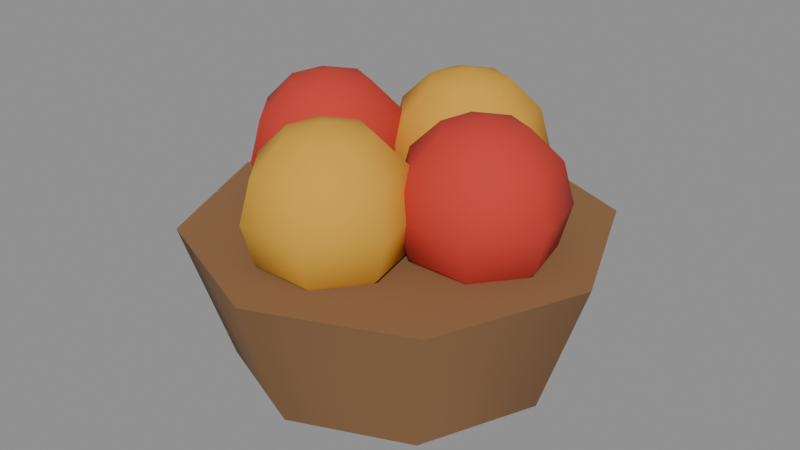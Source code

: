 # Source: good-apple.blend  (saved by Blender 5.3.31; exported with 4.5.12 LTS)
import bpy
from mathutils import Matrix  # noqa: F401  (used for matrix-valued properties, if any)

bpy.ops.wm.read_factory_settings(use_empty=True)
scene = bpy.context.scene
scene.name = 'Scene'

# ---- materials (node trees are filled in below, after node groups)
mat_8a6440 = bpy.data.materials.new('#8a6440')
mat_8a6440.use_backface_culling = True
mat_8a6440.diffuse_color = (0.2542, 0.1274, 0.05127, 1.0)
mat_c8382c = bpy.data.materials.new('#c8382c')
mat_c8382c.use_backface_culling = True
mat_c8382c.diffuse_color = (0.5776, 0.03955, 0.02519, 1.0)
mat_d8a030 = bpy.data.materials.new('#d8a030')
mat_d8a030.use_backface_culling = True
mat_d8a030.diffuse_color = (0.6867, 0.3515, 0.02956, 1.0)

# ---- material node trees
mat_8a6440.use_nodes = True; mat_8a6440.node_tree.nodes.clear()
_N = mat_8a6440.node_tree.nodes; _L = mat_8a6440.node_tree.links
n0 = _N.new('ShaderNodeBsdfPrincipled'); n0.name = 'Principled BSDF'; n0.location = (-200, 100)
n0.inputs[0].default_value = (0.2542, 0.1274, 0.05127, 1.0)
n0.inputs[2].default_value = 0.9
n0.inputs[10].default_value = 0.005
n1 = _N.new('ShaderNodeOutputMaterial'); n1.name = 'Material Output'; n1.location = (200, 100)
_L.new(n0.outputs[0], n1.inputs[0])
n1.is_active_output = True
mat_c8382c.use_nodes = True; mat_c8382c.node_tree.nodes.clear()
_N = mat_c8382c.node_tree.nodes; _L = mat_c8382c.node_tree.links
n0 = _N.new('ShaderNodeBsdfPrincipled'); n0.name = 'Principled BSDF'; n0.location = (-200, 100)
n0.inputs[0].default_value = (0.5776, 0.03955, 0.02519, 1.0)
n0.inputs[2].default_value = 0.9
n0.inputs[10].default_value = 0.005
n1 = _N.new('ShaderNodeOutputMaterial'); n1.name = 'Material Output'; n1.location = (200, 100)
_L.new(n0.outputs[0], n1.inputs[0])
n1.is_active_output = True
mat_d8a030.use_nodes = True; mat_d8a030.node_tree.nodes.clear()
_N = mat_d8a030.node_tree.nodes; _L = mat_d8a030.node_tree.links
n0 = _N.new('ShaderNodeBsdfPrincipled'); n0.name = 'Principled BSDF'; n0.location = (-200, 100)
n0.inputs[0].default_value = (0.6867, 0.3515, 0.02956, 1.0)
n0.inputs[2].default_value = 0.9
n0.inputs[10].default_value = 0.005
n1 = _N.new('ShaderNodeOutputMaterial'); n1.name = 'Material Output'; n1.location = (200, 100)
_L.new(n0.outputs[0], n1.inputs[0])
n1.is_active_output = True

# ---- meshes
me_8a6440 = bpy.data.meshes.new('#8a6440')
me_8a6440.from_pydata([(0.0, 0.07, -3.725e-09), (0.0, 0.09, 0.06), (0.0495, 0.0495, -1.863e-09), (0.06364, 0.06364, 0.06), (0.07, -1.311e-09, 0.0), (0.09, 1.311e-09, 0.06), (0.0495, -0.0495, 1.863e-09), (0.06364, -0.06364, 0.06), (0.0, -0.07, 3.725e-09), (0.0, -0.09, 0.06), (-0.0495, -0.0495, 1.863e-09), (-0.06364, -0.06364, 0.06), (-0.07, -1.311e-09, 0.0), (-0.09, 1.311e-09, 0.06), (-0.0495, 0.0495, -1.863e-09), (-0.06364, 0.06364, 0.06)], [], [(0, 1, 3, 2), (2, 3, 5, 4), (4, 5, 7, 6), (6, 7, 9, 8), (8, 9, 11, 10), (10, 11, 13, 12), (3, 1, 15, 13, 11, 9, 7, 5), (12, 13, 15, 14), (14, 15, 1, 0), (0, 2, 4, 6, 8, 10, 12, 14)])
me_8a6440.polygons.foreach_set('use_smooth', [1, 1, 1, 1, 1, 1, 0, 1, 1, 0])
_k = set([(0, 2), (0, 14), (1, 3), (1, 15), (2, 4), (3, 5), (4, 6), (5, 7), (6, 8), (7, 9), (8, 10), (9, 11), (10, 12), (11, 13), (12, 14), (13, 15)])
me_8a6440.attributes.new('sharp_edge', 'BOOLEAN', 'EDGE').data.foreach_set('value', [ (min(e.vertices), max(e.vertices)) in _k for e in me_8a6440.edges])
me_8a6440.materials.append(mat_8a6440)
me_8a6440.update()
me_c8382c_noshadow = bpy.data.meshes.new('#c8382c_noshadow')
me_c8382c_noshadow.from_pydata([(0.04, 1.53e-09, 0.115), (0.04, 0.0175, 0.1103), (0.04, 0.03031, 0.0975), (-0.01038, -0.004415, 0.0625), (0.04, 0.03031, 0.0625), (0.04, 0.0175, 0.04969), (0.04, -1.53e-09, 0.045), (-0.005808, -0.005458, 0.08), (0.05368, 0.01091, 0.1103), (0.0637, 0.0189, 0.0975), (0.06736, 0.02182, 0.08), (0.0637, 0.0189, 0.0625), (0.05368, 0.01091, 0.04969), (-0.01038, -0.004415, 0.0975), (-0.02287, -0.001564, 0.1103), (0.05706, -0.003894, 0.1103), (0.06955, -0.006745, 0.0975), (0.07412, -0.007788, 0.08), (0.06955, -0.006745, 0.0625), (0.05706, -0.003894, 0.04969), (-0.03993, 0.00233, 0.115), (0.04759, -0.01577, 0.1103), (0.05315, -0.02731, 0.0975), (0.05519, -0.03153, 0.08), (0.05315, -0.02731, 0.0625), (0.04759, -0.01577, 0.04969), (-0.02625, 0.01324, 0.1103), (-0.01623, 0.02123, 0.0975), (0.03241, -0.01577, 0.1103), (0.02685, -0.02731, 0.0975), (0.02481, -0.03153, 0.08), (0.02685, -0.02731, 0.0625), (0.03241, -0.01577, 0.04969), (-0.01257, 0.02415, 0.08), (-0.01623, 0.02123, 0.0625), (0.02294, -0.003894, 0.1103), (0.01045, -0.006745, 0.0975), (0.005878, -0.007788, 0.08), (0.01045, -0.006745, 0.0625), (0.02294, -0.003894, 0.04969), (-0.02625, 0.01324, 0.04969), (-0.03993, 0.00233, 0.045), (0.02632, 0.01091, 0.1103), (0.0163, 0.0189, 0.0975), (0.01264, 0.02182, 0.08), (0.0163, 0.0189, 0.0625), (0.02632, 0.01091, 0.04969), (-0.03993, 0.01983, 0.04969), (-0.03993, 0.03264, 0.0625), (-0.03993, 0.03733, 0.08), (0.04, 0.035, 0.08), (-0.03993, 0.03264, 0.0975), (-0.03993, 0.01983, 0.1103), (-0.02287, -0.001564, 0.04969), (-0.02678, -0.02498, 0.0625), (-0.02474, -0.0292, 0.08), (-0.02678, -0.02498, 0.0975), (-0.03234, -0.01344, 0.1103), (-0.03234, -0.01344, 0.04969), (-0.05308, -0.02498, 0.0625), (-0.05512, -0.0292, 0.08), (-0.05308, -0.02498, 0.0975), (-0.04752, -0.01344, 0.1103), (-0.04752, -0.01344, 0.04969), (-0.06948, -0.004415, 0.0625), (-0.07405, -0.005458, 0.08), (-0.06948, -0.004415, 0.0975), (-0.05699, -0.001564, 0.1103), (-0.05699, -0.001564, 0.04969), (-0.06363, 0.02123, 0.0625), (-0.06729, 0.02415, 0.08), (-0.06363, 0.02123, 0.0975), (-0.05361, 0.01324, 0.1103), (-0.05361, 0.01324, 0.04969)], [], [(6, 5, 12), (4, 50, 10, 11), (2, 1, 8, 9), (5, 4, 11, 12), (50, 2, 9, 10), (1, 0, 8), (12, 11, 18, 19), (10, 9, 16, 17), (8, 0, 15), (6, 12, 19), (11, 10, 17, 18), (9, 8, 15, 16), (19, 18, 24, 25), (17, 16, 22, 23), (15, 0, 21), (6, 19, 25), (18, 17, 23, 24), (16, 15, 21, 22), (25, 24, 31, 32), (23, 22, 29, 30), (21, 0, 28), (6, 25, 32), (24, 23, 30, 31), (22, 21, 28, 29), (32, 31, 38, 39), (30, 29, 36, 37), (28, 0, 35), (6, 32, 39), (31, 30, 37, 38), (29, 28, 35, 36), (37, 36, 43, 44), (35, 0, 42), (6, 39, 46), (38, 37, 44, 45), (36, 35, 42, 43), (39, 38, 45, 46), (42, 0, 1), (6, 46, 5), (45, 44, 50, 4), (43, 42, 1, 2), (46, 45, 4, 5), (44, 43, 2, 50), (49, 51, 27, 33), (47, 48, 34, 40), (52, 20, 26), (51, 52, 26, 27), (48, 49, 33, 34), (41, 47, 40), (41, 40, 53), (34, 33, 7, 3), (27, 26, 14, 13), (40, 34, 3, 53), (33, 27, 13, 7), (26, 20, 14), (14, 20, 57), (53, 3, 54, 58), (7, 13, 56, 55), (3, 7, 55, 54), (13, 14, 57, 56), (41, 53, 58), (57, 20, 62), (54, 55, 60, 59), (56, 57, 62, 61), (58, 54, 59, 63), (55, 56, 61, 60), (41, 58, 63), (63, 59, 64, 68), (60, 61, 66, 65), (62, 20, 67), (41, 63, 68), (59, 60, 65, 64), (61, 62, 67, 66), (65, 66, 71, 70), (67, 20, 72), (41, 68, 73), (64, 65, 70, 69), (66, 67, 72, 71), (68, 64, 69, 73), (72, 20, 52), (41, 73, 47), (69, 70, 49, 48), (71, 72, 52, 51), (73, 69, 48, 47), (70, 71, 51, 49)])
me_c8382c_noshadow.polygons.foreach_set('use_smooth', [True] * 84)
me_c8382c_noshadow.materials.append(mat_c8382c)
me_c8382c_noshadow.update()
me_d8a030_noshadow = bpy.data.meshes.new('#d8a030_noshadow')
me_d8a030_noshadow.from_pydata([(-0.00117, -0.03998, 0.115), (-0.00117, -0.02248, 0.1103), (-0.00117, -0.009669, 0.0975), (0.03305, 0.03311, 0.0625), (-0.00117, -0.009669, 0.0625), (-0.00117, -0.02248, 0.04969), (-0.00117, -0.03998, 0.045), (0.03762, 0.03206, 0.08), (0.01251, -0.02907, 0.1103), (0.02253, -0.02108, 0.0975), (0.02619, -0.01816, 0.08), (0.02253, -0.02108, 0.0625), (0.01251, -0.02907, 0.04969), (0.03305, 0.03311, 0.0975), (0.02056, 0.03596, 0.1103), (0.01589, -0.04387, 0.1103), (0.02838, -0.04672, 0.0975), (0.03295, -0.04777, 0.08), (0.02838, -0.04672, 0.0625), (0.01589, -0.04387, 0.04969), (0.0035, 0.03985, 0.115), (0.006423, -0.05575, 0.1103), (0.01198, -0.06729, 0.0975), (0.01402, -0.07151, 0.08), (0.01198, -0.06729, 0.0625), (0.006423, -0.05575, 0.04969), (0.01718, 0.05076, 0.1103), (0.0272, 0.05875, 0.0975), (-0.008763, -0.05575, 0.1103), (-0.01432, -0.06729, 0.0975), (-0.01636, -0.07151, 0.08), (-0.01432, -0.06729, 0.0625), (-0.008763, -0.05575, 0.04969), (0.03086, 0.06167, 0.08), (0.0272, 0.05875, 0.0625), (-0.01823, -0.04387, 0.1103), (-0.03072, -0.04672, 0.0975), (-0.03529, -0.04777, 0.08), (-0.03072, -0.04672, 0.0625), (-0.01823, -0.04387, 0.04969), (0.01718, 0.05076, 0.04969), (0.0035, 0.03985, 0.045), (-0.01485, -0.02907, 0.1103), (-0.02487, -0.02108, 0.0975), (-0.02853, -0.01816, 0.08), (-0.02487, -0.02108, 0.0625), (-0.01485, -0.02907, 0.04969), (0.0035, 0.05735, 0.04969), (0.0035, 0.07016, 0.0625), (0.0035, 0.07485, 0.08), (-0.00117, -0.00498, 0.08), (0.0035, 0.07016, 0.0975), (0.0035, 0.05735, 0.1103), (0.02056, 0.03596, 0.04969), (0.01665, 0.01254, 0.0625), (0.01869, 0.008316, 0.08), (0.01665, 0.01254, 0.0975), (0.01109, 0.02408, 0.1103), (0.01109, 0.02408, 0.04969), (-0.009651, 0.01254, 0.0625), (-0.01169, 0.008316, 0.08), (-0.009651, 0.01254, 0.0975), (-0.004093, 0.02408, 0.1103), (-0.004093, 0.02408, 0.04969), (-0.02605, 0.03311, 0.0625), (-0.03062, 0.03206, 0.08), (-0.02605, 0.03311, 0.0975), (-0.01356, 0.03596, 0.1103), (-0.01356, 0.03596, 0.04969), (-0.0202, 0.05875, 0.0625), (-0.02386, 0.06167, 0.08), (-0.0202, 0.05875, 0.0975), (-0.01018, 0.05076, 0.1103), (-0.01018, 0.05076, 0.04969)], [], [(6, 5, 12), (4, 50, 10, 11), (2, 1, 8, 9), (5, 4, 11, 12), (50, 2, 9, 10), (1, 0, 8), (11, 10, 17, 18), (9, 8, 15, 16), (12, 11, 18, 19), (10, 9, 16, 17), (8, 0, 15), (6, 12, 19), (16, 15, 21, 22), (19, 18, 24, 25), (17, 16, 22, 23), (15, 0, 21), (6, 19, 25), (18, 17, 23, 24), (25, 24, 31, 32), (23, 22, 29, 30), (21, 0, 28), (6, 25, 32), (24, 23, 30, 31), (22, 21, 28, 29), (32, 31, 38, 39), (30, 29, 36, 37), (28, 0, 35), (6, 32, 39), (31, 30, 37, 38), (29, 28, 35, 36), (39, 38, 45, 46), (37, 36, 43, 44), (35, 0, 42), (6, 39, 46), (38, 37, 44, 45), (36, 35, 42, 43), (46, 45, 4, 5), (44, 43, 2, 50), (42, 0, 1), (6, 46, 5), (45, 44, 50, 4), (43, 42, 1, 2), (51, 52, 26, 27), (48, 49, 33, 34), (47, 48, 34, 40), (52, 20, 26), (49, 51, 27, 33), (41, 47, 40), (33, 27, 13, 7), (26, 20, 14), (41, 40, 53), (34, 33, 7, 3), (27, 26, 14, 13), (40, 34, 3, 53), (14, 20, 57), (53, 3, 54, 58), (7, 13, 56, 55), (3, 7, 55, 54), (13, 14, 57, 56), (41, 53, 58), (41, 58, 63), (57, 20, 62), (54, 55, 60, 59), (56, 57, 62, 61), (58, 54, 59, 63), (55, 56, 61, 60), (63, 59, 64, 68), (60, 61, 66, 65), (62, 20, 67), (41, 63, 68), (59, 60, 65, 64), (61, 62, 67, 66), (68, 64, 69, 73), (65, 66, 71, 70), (67, 20, 72), (41, 68, 73), (64, 65, 70, 69), (66, 67, 72, 71), (73, 69, 48, 47), (70, 71, 51, 49), (72, 20, 52), (41, 73, 47), (69, 70, 49, 48), (71, 72, 52, 51)])
me_d8a030_noshadow.polygons.foreach_set('use_smooth', [True] * 84)
me_d8a030_noshadow.materials.append(mat_d8a030)
me_d8a030_noshadow.update()

# ---- objects
ob_8a6440 = bpy.data.objects.new('#8a6440', me_8a6440)
ob_c8382c_noshadow = bpy.data.objects.new('#c8382c_noshadow', me_c8382c_noshadow)
ob_d8a030_noshadow = bpy.data.objects.new('#d8a030_noshadow', me_d8a030_noshadow)

# ---- transforms, parenting, visibility, modifiers, constraints
ob_8a6440.location = (0.0, 0.0, 0.0)
ob_c8382c_noshadow.location = (0.0, 0.0, 0.0)
ob_d8a030_noshadow.location = (0.0, 0.0, 0.0)

# ---- collection membership
scene.collection.objects.link(ob_8a6440)
scene.collection.objects.link(ob_c8382c_noshadow)
scene.collection.objects.link(ob_d8a030_noshadow)

# ---- scene / render settings (as saved in the file)
scene.frame_start = 1; scene.frame_end = 250; scene.frame_set(1)
scene.render.engine = 'BLENDER_EEVEE_NEXT'
scene.render.bake_bias = 0.0
scene.render.bake_samples = 0
scene.render.compositor_device = 'GPU'
scene.eevee.use_volume_custom_range = False
scene.eevee.fast_gi_thickness_near = 0.1
scene.eevee.fast_gi_thickness_far = 0.0
scene.eevee.ray_tracing_options.screen_trace_thickness = 0.1
bpy.context.view_layer.update()

# ---- added for rendering (the .blend has no active camera and no usable light): camera, sun + grey world if the file has none
cam_auto = bpy.data.cameras.new('AutoCamera')
cam_auto.lens = 50.0
cam_auto.sensor_width = 36.0
cam_auto.clip_end = 1000.0
ob_auto_camera = bpy.data.objects.new('AutoCamera', cam_auto)
scene.collection.objects.link(ob_auto_camera)
ob_auto_camera.location = (0.258443, -0.310131, 0.264254)
ob_auto_camera.rotation_euler = (1.09748, -7.21219e-08, 0.694738)
scene.camera = ob_auto_camera
light_auto_sun = bpy.data.lights.new('AutoSun', 'SUN')
light_auto_sun.energy = 3.0
light_auto_sun.angle = 0.0523599
ob_auto_sun = bpy.data.objects.new('AutoSun', light_auto_sun)
scene.collection.objects.link(ob_auto_sun)
ob_auto_sun.rotation_euler = (0.872665, 0.174533, 0.523599)
if scene.world is None:
    world_auto = bpy.data.worlds.new('AutoWorld')
    world_auto.color = (0.3, 0.3, 0.3)
    scene.world = world_auto
bpy.context.view_layer.update()
